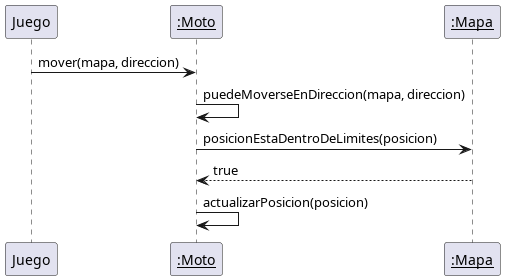

The diagram above was rendered by PlantUML. Its source (embedded in the PNG):
@startuml
"Juego" -> "__:Moto__" : mover(mapa, direccion)
"__:Moto__" -> "__:Moto__" : puedeMoverseEnDireccion(mapa, direccion)
' Aca habria que ver como hacemos para calcular la posicion
"__:Moto__" -> "__:Mapa__" : posicionEstaDentroDeLimites(posicion)
return true
"__:Moto__" -> "__:Moto__" : actualizarPosicion(posicion)
@enduml